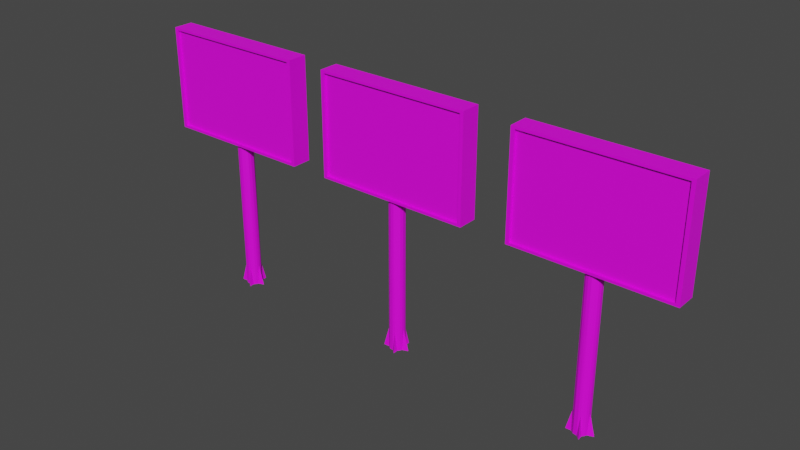 # Source: BienQuangCao.blend  (saved by Blender 2.92.15; exported with 4.5.12 LTS)
import bpy
from mathutils import Matrix  # noqa: F401  (used for matrix-valued properties, if any)

bpy.ops.wm.read_factory_settings(use_empty=True)
scene = bpy.context.scene
scene.name = 'Scene'

# ---- collections
col_collection = bpy.data.collections.new('Collection'); scene.collection.children.link(col_collection)

# ---- images (referenced by path relative to the original .blend; pixels are not part of the script)
import os
ASSET_DIR = os.environ.get("B2B_ASSET_DIR", "")  # directory of the original .blend (textures are referenced by path, not embedded)
HERE = os.path.dirname(os.path.abspath(__file__))  # packed textures are extracted next to this script under _unpacked/

def load_image(name, relpath, width, height, colorspace="sRGB"):
    """Load a texture the original file referenced (path relative to the .blend, or extracted next to this script)."""
    p = next((c for c in (os.path.join(HERE, relpath), os.path.join(ASSET_DIR, relpath)) if relpath and os.path.exists(c)), "")
    if p:
        img = bpy.data.images.load(p, check_existing=True)
        img.name = name
    else:  # same state as the original file: an image datablock whose file is absent (Cycles renders it pink)
        img = bpy.data.images.new(name, width, height)
        img.source = "FILE"
        img.filepath = "//" + (relpath or name)
    img.colorspace_settings.name = colorspace
    return img
img_khungquangcao_jpg = load_image('khungquangcao.jpg', 'khungquangcao.jpg', 1024, 1024, 'sRGB')
img_cotquangcao_jpg = load_image('CotQuangCao.jpg', 'CotQuangCao.jpg', 1024, 1024, 'sRGB')
img_anhquangcao1__jpg = load_image('anhQuangCao1 .jpg', 'anhQuangCao1 .jpg', 1024, 1024, 'sRGB')
img_anhquangcao2_jpg = load_image('anhQuangCao2.jpg', 'anhQuangCao2.jpg', 1024, 1024, 'sRGB')
img_quangcao3_jpg = load_image('Quangcao3.jpg', 'Quangcao3.jpg', 1024, 1024, 'sRGB')
img_quangcao4_jpg = load_image('QuangCao4.jpg', 'QuangCao4.jpg', 1024, 1024, 'sRGB')
img_quangcao5_jpg = load_image('QuangCao5.jpg', 'QuangCao5.jpg', 1024, 1024, 'sRGB')
img_quangcao6_jpg = load_image('QuangCao6.jpg', 'QuangCao6.jpg', 1024, 1024, 'sRGB')

# ---- materials (node trees are filled in below, after node groups)
mat_frame = bpy.data.materials.new('frame')
mat_frame.use_transparent_shadow = False
mat_cot = bpy.data.materials.new('Cot')
mat_cot.use_transparent_shadow = False
mat_screen = bpy.data.materials.new('screen')
mat_screen.use_transparent_shadow = False
mat_screen1 = bpy.data.materials.new('screen1')
mat_screen1.use_transparent_shadow = False
mat_screen2 = bpy.data.materials.new('screen2')
mat_screen2.use_transparent_shadow = False
mat_screen3 = bpy.data.materials.new('screen3')
mat_screen3.use_transparent_shadow = False
mat_creen2 = bpy.data.materials.new('creen2')
mat_creen2.use_transparent_shadow = False
mat_screen3_001 = bpy.data.materials.new('screen3.001')
mat_screen3_001.use_transparent_shadow = False

# ---- material node trees
mat_frame.use_nodes = True; mat_frame.node_tree.nodes.clear()
_N = mat_frame.node_tree.nodes; _L = mat_frame.node_tree.links
n0 = _N.new('ShaderNodeBsdfPrincipled'); n0.name = 'Principled BSDF'; n0.location = (10, 300)
n0.distribution = 'GGX'
n0.subsurface_method = 'BURLEY'
n0.inputs[3].default_value = 1.45
n0.inputs[27].default_value = (0.0, 0.0, 0.0, 1.0)
n0.inputs[28].default_value = 1.0
n1 = _N.new('ShaderNodeOutputMaterial'); n1.name = 'Material Output'; n1.location = (300, 300)
n2 = _N.new('ShaderNodeTexImage'); n2.name = 'Image Texture'; n2.location = (-280, 275)
n2.image = img_khungquangcao_jpg
_L.new(n0.outputs[0], n1.inputs[0])
_L.new(n2.outputs[0], n0.inputs[0])
n1.is_active_output = True
mat_cot.use_nodes = True; mat_cot.node_tree.nodes.clear()
_N = mat_cot.node_tree.nodes; _L = mat_cot.node_tree.links
n0 = _N.new('ShaderNodeBsdfPrincipled'); n0.name = 'Principled BSDF'; n0.location = (10, 300)
n0.distribution = 'GGX'
n0.subsurface_method = 'BURLEY'
n0.inputs[3].default_value = 1.45
n0.inputs[27].default_value = (0.0, 0.0, 0.0, 1.0)
n0.inputs[28].default_value = 1.0
n1 = _N.new('ShaderNodeOutputMaterial'); n1.name = 'Material Output'; n1.location = (300, 300)
n2 = _N.new('ShaderNodeTexImage'); n2.name = 'Image Texture'; n2.location = (-280, 275)
n2.image = img_cotquangcao_jpg
_L.new(n0.outputs[0], n1.inputs[0])
_L.new(n2.outputs[0], n0.inputs[0])
n1.is_active_output = True
mat_screen.use_nodes = True; mat_screen.node_tree.nodes.clear()
_N = mat_screen.node_tree.nodes; _L = mat_screen.node_tree.links
n0 = _N.new('ShaderNodeBsdfPrincipled'); n0.name = 'Principled BSDF'; n0.location = (10, 300)
n0.distribution = 'GGX'
n0.subsurface_method = 'BURLEY'
n0.inputs[3].default_value = 1.45
n0.inputs[27].default_value = (0.0, 0.0, 0.0, 1.0)
n0.inputs[28].default_value = 1.0
n1 = _N.new('ShaderNodeOutputMaterial'); n1.name = 'Material Output'; n1.location = (300, 300)
n2 = _N.new('ShaderNodeTexImage'); n2.name = 'Image Texture'; n2.location = (-280, 275)
n2.image = img_anhquangcao1__jpg
_L.new(n0.outputs[0], n1.inputs[0])
_L.new(n2.outputs[0], n0.inputs[0])
n1.is_active_output = True
mat_screen1.use_nodes = True; mat_screen1.node_tree.nodes.clear()
_N = mat_screen1.node_tree.nodes; _L = mat_screen1.node_tree.links
n0 = _N.new('ShaderNodeBsdfPrincipled'); n0.name = 'Principled BSDF'; n0.location = (10, 300)
n0.distribution = 'GGX'
n0.subsurface_method = 'BURLEY'
n0.inputs[3].default_value = 1.45
n0.inputs[27].default_value = (0.0, 0.0, 0.0, 1.0)
n0.inputs[28].default_value = 1.0
n1 = _N.new('ShaderNodeOutputMaterial'); n1.name = 'Material Output'; n1.location = (300, 300)
n2 = _N.new('ShaderNodeTexImage'); n2.name = 'Image Texture'; n2.location = (-280, 275)
n2.image = img_anhquangcao2_jpg
_L.new(n0.outputs[0], n1.inputs[0])
_L.new(n2.outputs[0], n0.inputs[0])
n1.is_active_output = True
mat_screen2.use_nodes = True; mat_screen2.node_tree.nodes.clear()
_N = mat_screen2.node_tree.nodes; _L = mat_screen2.node_tree.links
n0 = _N.new('ShaderNodeBsdfPrincipled'); n0.name = 'Principled BSDF'; n0.location = (10, 300)
n0.distribution = 'GGX'
n0.subsurface_method = 'BURLEY'
n0.inputs[3].default_value = 1.45
n0.inputs[27].default_value = (0.0, 0.0, 0.0, 1.0)
n0.inputs[28].default_value = 1.0
n1 = _N.new('ShaderNodeOutputMaterial'); n1.name = 'Material Output'; n1.location = (300, 300)
n2 = _N.new('ShaderNodeTexImage'); n2.name = 'Image Texture'; n2.location = (-280, 275)
n2.image = img_quangcao3_jpg
_L.new(n0.outputs[0], n1.inputs[0])
_L.new(n2.outputs[0], n0.inputs[0])
n1.is_active_output = True
mat_screen3.use_nodes = True; mat_screen3.node_tree.nodes.clear()
_N = mat_screen3.node_tree.nodes; _L = mat_screen3.node_tree.links
n0 = _N.new('ShaderNodeBsdfPrincipled'); n0.name = 'Principled BSDF'; n0.location = (10, 300)
n0.distribution = 'GGX'
n0.subsurface_method = 'BURLEY'
n0.inputs[3].default_value = 1.45
n0.inputs[27].default_value = (0.0, 0.0, 0.0, 1.0)
n0.inputs[28].default_value = 1.0
n1 = _N.new('ShaderNodeOutputMaterial'); n1.name = 'Material Output'; n1.location = (300, 300)
n2 = _N.new('ShaderNodeTexImage'); n2.name = 'Image Texture'; n2.location = (-280, 275)
n2.image = img_quangcao4_jpg
_L.new(n0.outputs[0], n1.inputs[0])
_L.new(n2.outputs[0], n0.inputs[0])
n1.is_active_output = True
mat_creen2.use_nodes = True; mat_creen2.node_tree.nodes.clear()
_N = mat_creen2.node_tree.nodes; _L = mat_creen2.node_tree.links
n0 = _N.new('ShaderNodeBsdfPrincipled'); n0.name = 'Principled BSDF'; n0.location = (10, 300)
n0.distribution = 'GGX'
n0.subsurface_method = 'BURLEY'
n0.inputs[3].default_value = 1.45
n0.inputs[27].default_value = (0.0, 0.0, 0.0, 1.0)
n0.inputs[28].default_value = 1.0
n1 = _N.new('ShaderNodeOutputMaterial'); n1.name = 'Material Output'; n1.location = (300, 300)
n2 = _N.new('ShaderNodeTexImage'); n2.name = 'Image Texture'; n2.location = (-280, 275)
n2.image = img_quangcao5_jpg
_L.new(n0.outputs[0], n1.inputs[0])
_L.new(n2.outputs[0], n0.inputs[0])
n1.is_active_output = True
mat_screen3_001.use_nodes = True; mat_screen3_001.node_tree.nodes.clear()
_N = mat_screen3_001.node_tree.nodes; _L = mat_screen3_001.node_tree.links
n0 = _N.new('ShaderNodeBsdfPrincipled'); n0.name = 'Principled BSDF'; n0.location = (10, 300)
n0.distribution = 'GGX'
n0.subsurface_method = 'BURLEY'
n0.inputs[3].default_value = 1.45
n0.inputs[27].default_value = (0.0, 0.0, 0.0, 1.0)
n0.inputs[28].default_value = 1.0
n1 = _N.new('ShaderNodeOutputMaterial'); n1.name = 'Material Output'; n1.location = (300, 300)
n2 = _N.new('ShaderNodeTexImage'); n2.name = 'Image Texture'; n2.location = (-280, 275)
n2.image = img_quangcao6_jpg
_L.new(n0.outputs[0], n1.inputs[0])
_L.new(n2.outputs[0], n0.inputs[0])
n1.is_active_output = True

# ---- world
world_world = bpy.data.worlds.new('World'); scene.world = world_world
world_world.use_nodes = True; world_world.node_tree.nodes.clear()
_N = world_world.node_tree.nodes; _L = world_world.node_tree.links
n0 = _N.new('ShaderNodeOutputWorld'); n0.name = 'World Output'; n0.location = (300, 300)
n1 = _N.new('ShaderNodeBackground'); n1.name = 'Background'; n1.location = (10, 300)
n1.inputs[0].default_value = (0.05088, 0.05088, 0.05088, 1.0)
_L.new(n1.outputs[0], n0.inputs[0])
n0.is_active_output = True
world_world.color = (0.05088, 0.05088, 0.05088)
world_world.use_sun_shadow = False
world_world.sun_shadow_jitter_overblur = 0.0

# ---- meshes
me_cylinder_001 = bpy.data.meshes.new('Cylinder.001')
me_cylinder_001.from_pydata([(0.0, 0.2, -0.9976), (0.0, 0.2, 2.0), (0.03902, 0.1962, -0.9976), (0.03902, 0.1962, 2.0), (0.1221, 0.2935, -0.9967), (0.07654, 0.1848, 2.0), (0.1111, 0.1663, -0.9976), (0.1111, 0.1663, 2.0), (0.1414, 0.1414, -0.9976), (0.1414, 0.1414, 2.0), (0.1663, 0.1111, -0.9976), (0.1663, 0.1111, 2.0), (0.1848, 0.07654, -0.9976), (0.1848, 0.07654, 2.0), (0.1962, 0.03902, -0.9976), (0.1962, 0.03902, 2.0), (0.344, -0.001055, -0.9965), (0.2, 1.51e-08, 2.0), (0.1962, -0.03902, -0.9976), (0.1962, -0.03902, 2.0), (0.1848, -0.07654, -0.9976), (0.1848, -0.07654, 2.0), (0.1663, -0.1111, -0.9976), (0.1663, -0.1111, 2.0), (0.1414, -0.1414, -0.9976), (0.1414, -0.1414, 2.0), (0.1111, -0.1663, -0.9976), (0.1111, -0.1663, 2.0), (0.1333, -0.3025, -0.9969), (0.07654, -0.1848, 2.0), (0.03902, -0.1962, -0.9976), (0.03902, -0.1962, 2.0), (-6.517e-08, -0.2, -0.9976), (-6.517e-08, -0.2, 2.0), (-0.03902, -0.1962, -0.9976), (-0.03902, -0.1962, 2.0), (-0.07654, -0.1848, -0.9976), (-0.07654, -0.1848, 2.0), (-0.1111, -0.1663, -0.9976), (-0.1111, -0.1663, 2.0), (-0.1414, -0.1414, -0.9976), (-0.1414, -0.1414, 2.0), (-0.1663, -0.1111, -0.9976), (-0.1663, -0.1111, 2.0), (-0.2997, -0.1357, -0.9943), (-0.1848, -0.07654, 2.0), (-0.1962, -0.03902, -0.9976), (-0.1962, -0.03902, 2.0), (-0.2, 1.931e-07, -0.9976), (-0.2, 1.931e-07, 2.0), (-0.1962, 0.03902, -0.9976), (-0.1962, 0.03902, 2.0), (-0.1848, 0.07654, -0.9976), (-0.1848, 0.07654, 2.0), (-0.1663, 0.1111, -0.9976), (-0.1663, 0.1111, 2.0), (-0.2247, 0.2385, -0.9949), (-0.1414, 0.1414, 2.0), (-0.1111, 0.1663, -0.9976), (-0.1111, 0.1663, 2.0), (-0.07654, 0.1848, -0.9976), (-0.07654, 0.1848, 2.0), (-0.03902, 0.1962, -0.9976), (-0.03902, 0.1962, 2.0), (0.0, 0.2, -0.5974), (0.03902, 0.1962, -0.5974), (0.07654, 0.1848, -0.5974), (0.1111, 0.1663, -0.5974), (0.1414, 0.1414, -0.5974), (0.1663, 0.1111, -0.5974), (0.1848, 0.07654, -0.5974), (0.1962, 0.03902, -0.5974), (0.2, 1.51e-08, -0.5974), (0.1962, -0.03902, -0.5974), (0.1848, -0.07654, -0.5974), (0.1663, -0.1111, -0.5974), (0.1414, -0.1414, -0.5974), (0.1111, -0.1663, -0.5974), (0.07654, -0.1848, -0.5974), (0.03902, -0.1962, -0.5974), (-6.517e-08, -0.2, -0.5974), (-0.03902, -0.1962, -0.5974), (-0.07654, -0.1848, -0.5974), (-0.1111, -0.1663, -0.5974), (-0.1414, -0.1414, -0.5974), (-0.1663, -0.1111, -0.5974), (-0.1848, -0.07654, -0.5974), (-0.1962, -0.03902, -0.5974), (-0.2, 1.931e-07, -0.5974), (-0.1962, 0.03902, -0.5974), (-0.1848, 0.07654, -0.5974), (-0.1663, 0.1111, -0.5974), (-0.1414, 0.1414, -0.5974), (-0.1111, 0.1663, -0.5974), (-0.07654, 0.1848, -0.5974), (-0.03902, 0.1962, -0.5974), (-2.003, -0.2158, 2.006), (-2.003, -0.2158, 4.006), (-2.003, 0.1842, 2.006), (-2.003, 0.1842, 4.006), (1.997, -0.2158, 2.006), (1.997, -0.2158, 4.006), (1.997, 0.1842, 2.006), (1.997, 0.1842, 4.006), (-2.003, 0.234, 4.006), (-2.003, 0.234, 2.006), (1.997, 0.234, 2.006), (1.997, 0.234, 4.006), (-1.919, 0.237, 3.963), (-1.919, 0.237, 2.048), (1.912, 0.237, 2.048), (1.912, 0.237, 3.963), (-1.919, 0.237, 3.963), (-1.919, 0.237, 2.048), (1.912, 0.237, 2.048), (1.912, 0.237, 3.963), (-1.919, 0.1887, 3.963), (-1.919, 0.1887, 2.048), (1.912, 0.1887, 2.048), (1.912, 0.1887, 3.963), (-2.003, -0.2777, 2.006), (-2.003, -0.2777, 4.006), (1.997, -0.2777, 4.006), (1.997, -0.2777, 2.006), (-1.912, -0.2777, 2.051), (-1.912, -0.2777, 3.96), (1.905, -0.2777, 3.96), (1.905, -0.2777, 2.051), (-1.912, -0.2158, 2.051), (-1.912, -0.2158, 3.96), (1.905, -0.2158, 3.96), (1.905, -0.2158, 2.051)], [], [(64, 1, 3, 65), (65, 3, 5, 66), (66, 5, 7, 67), (67, 7, 9, 68), (68, 9, 11, 69), (69, 11, 13, 70), (70, 13, 15, 71), (71, 15, 17, 72), (72, 17, 19, 73), (73, 19, 21, 74), (74, 21, 23, 75), (75, 23, 25, 76), (76, 25, 27, 77), (77, 27, 29, 78), (78, 29, 31, 79), (79, 31, 33, 80), (80, 33, 35, 81), (81, 35, 37, 82), (82, 37, 39, 83), (83, 39, 41, 84), (84, 41, 43, 85), (85, 43, 45, 86), (86, 45, 47, 87), (87, 47, 49, 88), (88, 49, 51, 89), (89, 51, 53, 90), (90, 53, 55, 91), (91, 55, 57, 92), (92, 57, 59, 93), (93, 59, 61, 94), (3, 1, 63, 61, 59, 57, 55, 53, 51, 49, 47, 45, 43, 41, 39, 37, 35, 33, 31, 29, 27, 25, 23, 21, 19, 17, 15, 13, 11, 9, 7, 5), (94, 61, 63, 95), (95, 63, 1, 64), (0, 2, 4, 6, 8, 10, 12, 14, 16, 18, 20, 22, 24, 26, 28, 30, 32, 34, 36, 38, 40, 42, 44, 46, 48, 50, 52, 54, 56, 58, 60, 62), (62, 95, 64, 0), (60, 94, 95, 62), (58, 93, 94, 60), (56, 92, 93, 58), (54, 91, 92, 56), (52, 90, 91, 54), (50, 89, 90, 52), (48, 88, 89, 50), (46, 87, 88, 48), (44, 86, 87, 46), (42, 85, 86, 44), (40, 84, 85, 42), (38, 83, 84, 40), (36, 82, 83, 38), (34, 81, 82, 36), (32, 80, 81, 34), (30, 79, 80, 32), (28, 78, 79, 30), (26, 77, 78, 28), (24, 76, 77, 26), (22, 75, 76, 24), (20, 74, 75, 22), (18, 73, 74, 20), (16, 72, 73, 18), (14, 71, 72, 16), (12, 70, 71, 14), (10, 69, 70, 12), (8, 68, 69, 10), (6, 67, 68, 8), (4, 66, 67, 6), (2, 65, 66, 4), (0, 64, 65, 2), (96, 97, 99, 98), (98, 99, 104, 105), (102, 103, 101, 100), (97, 96, 120, 121), (98, 102, 100, 96), (103, 99, 97, 101), (104, 107, 111, 108), (103, 102, 106, 107), (102, 98, 105, 106), (99, 103, 107, 104), (111, 110, 114, 115), (105, 104, 108, 109), (107, 106, 110, 111), (106, 105, 109, 110), (112, 115, 119, 116), (110, 109, 113, 114), (108, 111, 115, 112), (109, 108, 112, 113), (117, 116, 119, 118), (113, 112, 116, 117), (115, 114, 118, 119), (114, 113, 117, 118), (122, 121, 125, 126), (96, 100, 123, 120), (101, 97, 121, 122), (100, 101, 122, 123), (124, 127, 131, 128), (123, 122, 126, 127), (120, 123, 127, 124), (121, 120, 124, 125), (131, 130, 129, 128), (125, 124, 128, 129), (126, 125, 129, 130), (127, 126, 130, 131)])
me_cylinder_001.polygons.foreach_set('material_index', [1, 1, 1, 1, 1, 1, 1, 1, 1, 1, 1, 1, 1, 1, 1, 1, 1, 1, 1, 1, 1, 1, 1, 1, 1, 1, 1, 1, 1, 1, 0, 1, 1, 1, 1, 1, 1, 1, 1, 1, 1, 1, 1, 1, 1, 1, 1, 1, 1, 1, 1, 1, 1, 1, 1, 1, 1, 1, 1, 1, 1, 1, 1, 1, 1, 1, 0, 0, 0, 0, 0, 0, 0, 0, 0, 0, 0, 0, 0, 0, 0, 0, 0, 0, 3, 0, 0, 0, 0, 0, 0, 0, 0, 0, 0, 0, 2, 0, 0, 0])
_uv = me_cylinder_001.uv_layers.new(name='UVMap')
_uv.uv.foreach_set('vector', [1.0, 0.5418, 1.0, 1.0, 0.9688, 1.0, 0.9688, 0.5418, 0.9688, 0.5418, 0.9688, 1.0, 0.9375, 1.0, 0.9375, 0.5418, 0.9375, 0.5418, 0.9375, 1.0, 0.9062, 1.0, 0.9062, 0.5418, 0.9062, 0.5418, 0.9062, 1.0, 0.875, 1.0, 0.875, 0.5418, 0.875, 0.5418, 0.875, 1.0, 0.8438, 1.0, 0.8438, 0.5418, 0.8438, 0.5418, 0.8438, 1.0, 0.8125, 1.0, 0.8125, 0.5418, 0.8125, 0.5418, 0.8125, 1.0, 0.7812, 1.0, 0.7812, 0.5418, 0.7812, 0.5418, 0.7812, 1.0, 0.75, 1.0, 0.75, 0.5418, 0.75, 0.5418, 0.75, 1.0, 0.7188, 1.0, 0.7188, 0.5418, 0.7188, 0.5418, 0.7188, 1.0, 0.6875, 1.0, 0.6875, 0.5418, 0.6875, 0.5418, 0.6875, 1.0, 0.6562, 1.0, 0.6562, 0.5418, 0.6562, 0.5418, 0.6562, 1.0, 0.625, 1.0, 0.625, 0.5418, 0.625, 0.5418, 0.625, 1.0, 0.5938, 1.0, 0.5938, 0.5418, 0.5938, 0.5418, 0.5938, 1.0, 0.5625, 1.0, 0.5625, 0.5418, 0.5625, 0.5418, 0.5625, 1.0, 0.5312, 1.0, 0.5312, 0.5418, 0.5312, 0.5418, 0.5312, 1.0, 0.5, 1.0, 0.5, 0.5418, 0.5, 0.5418, 0.5, 1.0, 0.4688, 1.0, 0.4688, 0.5418, 0.4688, 0.5418, 0.4688, 1.0, 0.4375, 1.0, 0.4375, 0.5418, 0.4375, 0.5418, 0.4375, 1.0, 0.4062, 1.0, 0.4062, 0.5418, 0.4062, 0.5418, 0.4062, 1.0, 0.375, 1.0, 0.375, 0.5418, 0.375, 0.5418, 0.375, 1.0, 0.3438, 1.0, 0.3438, 0.5418, 0.3438, 0.5418, 0.3438, 1.0, 0.3125, 1.0, 0.3125, 0.5418, 0.3125, 0.5418, 0.3125, 1.0, 0.2812, 1.0, 0.2812, 0.5418, 0.2812, 0.5418, 0.2812, 1.0, 0.25, 1.0, 0.25, 0.5418, 0.25, 0.5418, 0.25, 1.0, 0.2188, 1.0, 0.2188, 0.5418, 0.2188, 0.5418, 0.2188, 1.0, 0.1875, 1.0, 0.1875, 0.5418, 0.1875, 0.5418, 0.1875, 1.0, 0.1562, 1.0, 0.1562, 0.5418, 0.1562, 0.5418, 0.1562, 1.0, 0.125, 1.0, 0.125, 0.5418, 0.125, 0.5418, 0.125, 1.0, 0.09375, 1.0, 0.09375, 0.5418, 0.09375, 0.5418, 0.09375, 1.0, 0.0625, 1.0, 0.0625, 0.5418, 0.2968, 0.4854, 0.25, 0.49, 0.2032, 0.4854, 0.1582, 0.4717, 0.1167, 0.4496, 0.08029, 0.4197, 0.05045, 0.3833, 0.02827, 0.3418, 0.01461, 0.2968, 0.01, 0.25, 0.01461, 0.2032, 0.02827, 0.1582, 0.05045, 0.1167, 0.08029, 0.08029, 0.1167, 0.05045, 0.1582, 0.02827, 0.2032, 0.01461, 0.25, 0.01, 0.2968, 0.01461, 0.3418, 0.02827, 0.3833, 0.05045, 0.4197, 0.08029, 0.4496, 0.1167, 0.4717, 0.1582, 0.4854, 0.2032, 0.49, 0.25, 0.4854, 0.2968, 0.4717, 0.3418, 0.4496, 0.3833, 0.4197, 0.4197, 0.3833, 0.4496, 0.3418, 0.4717, 0.0625, 0.5418, 0.0625, 1.0, 0.03125, 1.0, 0.03125, 0.5418, 0.03125, 0.5418, 0.03125, 1.0, 0.0, 1.0, 0.0, 0.5418, 0.75, 0.49, 0.7968, 0.4854, 0.8418, 0.4717, 0.8833, 0.4496, 0.9197, 0.4197, 0.9496, 0.3833, 0.9717, 0.3418, 0.9854, 0.2968, 0.99, 0.25, 0.9854, 0.2032, 0.9717, 0.1582, 0.9496, 0.1167, 0.9197, 0.08029, 0.8833, 0.05045, 0.8418, 0.02827, 0.7968, 0.01461, 0.75, 0.01, 0.7032, 0.01461, 0.6582, 0.02827, 0.6167, 0.05045, 0.5803, 0.08029, 0.5504, 0.1167, 0.5283, 0.1582, 0.5146, 0.2032, 0.51, 0.25, 0.5146, 0.2968, 0.5283, 0.3418, 0.5504, 0.3833, 0.5803, 0.4197, 0.6167, 0.4496, 0.6582, 0.4717, 0.7032, 0.4854, 0.03125, 0.5, 0.03125, 0.5418, 0.0, 0.5418, 0.0, 0.5, 0.0625, 0.5, 0.0625, 0.5418, 0.03125, 0.5418, 0.03125, 0.5, 0.09375, 0.5, 0.09375, 0.5418, 0.0625, 0.5418, 0.0625, 0.5, 0.125, 0.5, 0.125, 0.5418, 0.09375, 0.5418, 0.09375, 0.5, 0.1562, 0.5, 0.1562, 0.5418, 0.125, 0.5418, 0.125, 0.5, 0.1875, 0.5, 0.1875, 0.5418, 0.1562, 0.5418, 0.1562, 0.5, 0.2188, 0.5, 0.2188, 0.5418, 0.1875, 0.5418, 0.1875, 0.5, 0.25, 0.5, 0.25, 0.5418, 0.2188, 0.5418, 0.2188, 0.5, 0.2812, 0.5, 0.2812, 0.5418, 0.25, 0.5418, 0.25, 0.5, 0.3125, 0.5, 0.3125, 0.5418, 0.2812, 0.5418, 0.2812, 0.5, 0.3438, 0.5, 0.3438, 0.5418, 0.3125, 0.5418, 0.3125, 0.5, 0.375, 0.5, 0.375, 0.5418, 0.3438, 0.5418, 0.3438, 0.5, 0.4062, 0.5, 0.4062, 0.5418, 0.375, 0.5418, 0.375, 0.5, 0.4375, 0.5, 0.4375, 0.5418, 0.4062, 0.5418, 0.4062, 0.5, 0.4688, 0.5, 0.4688, 0.5418, 0.4375, 0.5418, 0.4375, 0.5, 0.5, 0.5, 0.5, 0.5418, 0.4688, 0.5418, 0.4688, 0.5, 0.5312, 0.5, 0.5312, 0.5418, 0.5, 0.5418, 0.5, 0.5, 0.5625, 0.5, 0.5625, 0.5418, 0.5312, 0.5418, 0.5312, 0.5, 0.5938, 0.5, 0.5938, 0.5418, 0.5625, 0.5418, 0.5625, 0.5, 0.625, 0.5, 0.625, 0.5418, 0.5938, 0.5418, 0.5938, 0.5, 0.6562, 0.5, 0.6562, 0.5418, 0.625, 0.5418, 0.625, 0.5, 0.6875, 0.5, 0.6875, 0.5418, 0.6562, 0.5418, 0.6562, 0.5, 0.7188, 0.5, 0.7188, 0.5418, 0.6875, 0.5418, 0.6875, 0.5, 0.75, 0.5, 0.75, 0.5418, 0.7188, 0.5418, 0.7188, 0.5, 0.7812, 0.5, 0.7812, 0.5418, 0.75, 0.5418, 0.75, 0.5, 0.8125, 0.5, 0.8125, 0.5418, 0.7812, 0.5418, 0.7812, 0.5, 0.8438, 0.5, 0.8438, 0.5418, 0.8125, 0.5418, 0.8125, 0.5, 0.875, 0.5, 0.875, 0.5418, 0.8438, 0.5418, 0.8438, 0.5, 0.9062, 0.5, 0.9062, 0.5418, 0.875, 0.5418, 0.875, 0.5, 0.9375, 0.5, 0.9375, 0.5418, 0.9062, 0.5418, 0.9062, 0.5, 0.9688, 0.5, 0.9688, 0.5418, 0.9375, 0.5418, 0.9375, 0.5, 1.0, 0.5, 1.0, 0.5418, 0.9688, 0.5418, 0.9688, 0.5, 0.375, 0.0, 0.625, 0.0, 0.625, 0.25, 0.375, 0.25, 0.375, 0.25, 0.625, 0.25, 0.625, 0.25, 0.375, 0.25, 0.375, 0.5, 0.625, 0.5, 0.625, 0.75, 0.375, 0.75, 0.625, 0.0, 0.375, 0.0, 0.375, 0.0, 0.625, 0.0, 0.125, 0.5, 0.375, 0.5, 0.375, 0.75, 0.125, 0.75, 0.625, 0.5, 0.875, 0.5, 0.875, 0.75, 0.625, 0.75, 0.875, 0.5, 0.625, 0.5, 0.625, 0.5, 0.875, 0.5, 0.625, 0.5, 0.375, 0.5, 0.375, 0.5, 0.625, 0.5, 0.375, 0.5, 0.125, 0.5, 0.125, 0.5, 0.375, 0.5, 0.875, 0.5, 0.625, 0.5, 0.625, 0.5, 0.875, 0.5, 0.625, 0.5, 0.375, 0.5, 0.375, 0.5, 0.625, 0.5, 0.375, 0.25, 0.625, 0.25, 0.625, 0.25, 0.375, 0.25, 0.625, 0.5, 0.375, 0.5, 0.375, 0.5, 0.625, 0.5, 0.375, 0.5, 0.125, 0.5, 0.125, 0.5, 0.375, 0.5, 0.875, 0.5, 0.625, 0.5, 0.625, 0.5, 0.875, 0.5, 0.375, 0.5, 0.125, 0.5, 0.125, 0.5, 0.375, 0.5, 0.875, 0.5, 0.625, 0.5, 0.625, 0.5, 0.875, 0.5, 0.375, 0.25, 0.625, 0.25, 0.625, 0.25, 0.375, 0.25, 1.001, 0.0001383, 1.001, 1.003, -0.001114, 1.001, -0.001471, -0.002158, 0.375, 0.25, 0.625, 0.25, 0.625, 0.25, 0.375, 0.25, 0.625, 0.5, 0.375, 0.5, 0.375, 0.5, 0.625, 0.5, 0.375, 0.5, 0.125, 0.5, 0.125, 0.5, 0.375, 0.5, 0.625, 0.75, 0.875, 0.75, 0.875, 0.75, 0.625, 0.75, 0.125, 0.75, 0.375, 0.75, 0.375, 0.75, 0.125, 0.75, 0.625, 0.75, 0.875, 0.75, 0.875, 0.75, 0.625, 0.75, 0.375, 0.75, 0.625, 0.75, 0.625, 0.75, 0.375, 0.75, 0.125, 0.75, 0.375, 0.75, 0.375, 0.75, 0.125, 0.75, 0.375, 0.75, 0.625, 0.75, 0.625, 0.75, 0.375, 0.75, 0.125, 0.75, 0.375, 0.75, 0.375, 0.75, 0.125, 0.75, 0.625, 0.0, 0.375, 0.0, 0.375, 0.0, 0.625, 0.0, 1.002, -0.009707, 1.004, 0.9912, -0.001866, 1.0, -0.003524, -0.0005578, 0.625, 0.0, 0.375, 0.0, 0.375, 0.0, 0.625, 0.0, 0.625, 0.75, 0.875, 0.75, 0.875, 0.75, 0.625, 0.75, 0.375, 0.75, 0.625, 0.75, 0.625, 0.75, 0.375, 0.75])
me_cylinder_001.materials.append(mat_frame)
me_cylinder_001.materials.append(mat_cot)
me_cylinder_001.materials.append(mat_screen)
me_cylinder_001.materials.append(mat_screen1)
me_cylinder_001.use_remesh_fix_poles = True
me_cylinder_001.use_remesh_preserve_attributes = False
me_cylinder_001.use_mirror_vertex_groups = False
me_cylinder_001.update()
me_cylinder_002 = bpy.data.meshes.new('Cylinder.002')
me_cylinder_002.from_pydata([(0.0, 0.2, -0.9976), (0.0, 0.2, 2.0), (0.03902, 0.1962, -0.9976), (0.03902, 0.1962, 2.0), (0.1221, 0.2935, -0.9967), (0.07654, 0.1848, 2.0), (0.1111, 0.1663, -0.9976), (0.1111, 0.1663, 2.0), (0.1414, 0.1414, -0.9976), (0.1414, 0.1414, 2.0), (0.1663, 0.1111, -0.9976), (0.1663, 0.1111, 2.0), (0.1848, 0.07654, -0.9976), (0.1848, 0.07654, 2.0), (0.1962, 0.03902, -0.9976), (0.1962, 0.03902, 2.0), (0.344, -0.001055, -0.9965), (0.2, 1.51e-08, 2.0), (0.1962, -0.03902, -0.9976), (0.1962, -0.03902, 2.0), (0.1848, -0.07654, -0.9976), (0.1848, -0.07654, 2.0), (0.1663, -0.1111, -0.9976), (0.1663, -0.1111, 2.0), (0.1414, -0.1414, -0.9976), (0.1414, -0.1414, 2.0), (0.1111, -0.1663, -0.9976), (0.1111, -0.1663, 2.0), (0.1333, -0.3025, -0.9969), (0.07654, -0.1848, 2.0), (0.03902, -0.1962, -0.9976), (0.03902, -0.1962, 2.0), (-6.517e-08, -0.2, -0.9976), (-6.517e-08, -0.2, 2.0), (-0.03902, -0.1962, -0.9976), (-0.03902, -0.1962, 2.0), (-0.07654, -0.1848, -0.9976), (-0.07654, -0.1848, 2.0), (-0.1111, -0.1663, -0.9976), (-0.1111, -0.1663, 2.0), (-0.1414, -0.1414, -0.9976), (-0.1414, -0.1414, 2.0), (-0.1663, -0.1111, -0.9976), (-0.1663, -0.1111, 2.0), (-0.2997, -0.1357, -0.9943), (-0.1848, -0.07654, 2.0), (-0.1962, -0.03902, -0.9976), (-0.1962, -0.03902, 2.0), (-0.2, 1.931e-07, -0.9976), (-0.2, 1.931e-07, 2.0), (-0.1962, 0.03902, -0.9976), (-0.1962, 0.03902, 2.0), (-0.1848, 0.07654, -0.9976), (-0.1848, 0.07654, 2.0), (-0.1663, 0.1111, -0.9976), (-0.1663, 0.1111, 2.0), (-0.2247, 0.2385, -0.9949), (-0.1414, 0.1414, 2.0), (-0.1111, 0.1663, -0.9976), (-0.1111, 0.1663, 2.0), (-0.07654, 0.1848, -0.9976), (-0.07654, 0.1848, 2.0), (-0.03902, 0.1962, -0.9976), (-0.03902, 0.1962, 2.0), (0.0, 0.2, -0.5974), (0.03902, 0.1962, -0.5974), (0.07654, 0.1848, -0.5974), (0.1111, 0.1663, -0.5974), (0.1414, 0.1414, -0.5974), (0.1663, 0.1111, -0.5974), (0.1848, 0.07654, -0.5974), (0.1962, 0.03902, -0.5974), (0.2, 1.51e-08, -0.5974), (0.1962, -0.03902, -0.5974), (0.1848, -0.07654, -0.5974), (0.1663, -0.1111, -0.5974), (0.1414, -0.1414, -0.5974), (0.1111, -0.1663, -0.5974), (0.07654, -0.1848, -0.5974), (0.03902, -0.1962, -0.5974), (-6.517e-08, -0.2, -0.5974), (-0.03902, -0.1962, -0.5974), (-0.07654, -0.1848, -0.5974), (-0.1111, -0.1663, -0.5974), (-0.1414, -0.1414, -0.5974), (-0.1663, -0.1111, -0.5974), (-0.1848, -0.07654, -0.5974), (-0.1962, -0.03902, -0.5974), (-0.2, 1.931e-07, -0.5974), (-0.1962, 0.03902, -0.5974), (-0.1848, 0.07654, -0.5974), (-0.1663, 0.1111, -0.5974), (-0.1414, 0.1414, -0.5974), (-0.1111, 0.1663, -0.5974), (-0.07654, 0.1848, -0.5974), (-0.03902, 0.1962, -0.5974), (-2.003, -0.2158, 2.006), (-2.003, -0.2158, 4.006), (-2.003, 0.1842, 2.006), (-2.003, 0.1842, 4.006), (1.997, -0.2158, 2.006), (1.997, -0.2158, 4.006), (1.997, 0.1842, 2.006), (1.997, 0.1842, 4.006), (-2.003, 0.234, 4.006), (-2.003, 0.234, 2.006), (1.997, 0.234, 2.006), (1.997, 0.234, 4.006), (-1.919, 0.237, 3.963), (-1.919, 0.237, 2.048), (1.912, 0.237, 2.048), (1.912, 0.237, 3.963), (-1.919, 0.237, 3.963), (-1.919, 0.237, 2.048), (1.912, 0.237, 2.048), (1.912, 0.237, 3.963), (-1.919, 0.1887, 3.963), (-1.919, 0.1887, 2.048), (1.912, 0.1887, 2.048), (1.912, 0.1887, 3.963), (-2.003, -0.2777, 2.006), (-2.003, -0.2777, 4.006), (1.997, -0.2777, 4.006), (1.997, -0.2777, 2.006), (-1.912, -0.2777, 2.051), (-1.912, -0.2777, 3.96), (1.905, -0.2777, 3.96), (1.905, -0.2777, 2.051), (-1.912, -0.2158, 2.051), (-1.912, -0.2158, 3.96), (1.905, -0.2158, 3.96), (1.905, -0.2158, 2.051)], [], [(64, 1, 3, 65), (65, 3, 5, 66), (66, 5, 7, 67), (67, 7, 9, 68), (68, 9, 11, 69), (69, 11, 13, 70), (70, 13, 15, 71), (71, 15, 17, 72), (72, 17, 19, 73), (73, 19, 21, 74), (74, 21, 23, 75), (75, 23, 25, 76), (76, 25, 27, 77), (77, 27, 29, 78), (78, 29, 31, 79), (79, 31, 33, 80), (80, 33, 35, 81), (81, 35, 37, 82), (82, 37, 39, 83), (83, 39, 41, 84), (84, 41, 43, 85), (85, 43, 45, 86), (86, 45, 47, 87), (87, 47, 49, 88), (88, 49, 51, 89), (89, 51, 53, 90), (90, 53, 55, 91), (91, 55, 57, 92), (92, 57, 59, 93), (93, 59, 61, 94), (3, 1, 63, 61, 59, 57, 55, 53, 51, 49, 47, 45, 43, 41, 39, 37, 35, 33, 31, 29, 27, 25, 23, 21, 19, 17, 15, 13, 11, 9, 7, 5), (94, 61, 63, 95), (95, 63, 1, 64), (0, 2, 4, 6, 8, 10, 12, 14, 16, 18, 20, 22, 24, 26, 28, 30, 32, 34, 36, 38, 40, 42, 44, 46, 48, 50, 52, 54, 56, 58, 60, 62), (62, 95, 64, 0), (60, 94, 95, 62), (58, 93, 94, 60), (56, 92, 93, 58), (54, 91, 92, 56), (52, 90, 91, 54), (50, 89, 90, 52), (48, 88, 89, 50), (46, 87, 88, 48), (44, 86, 87, 46), (42, 85, 86, 44), (40, 84, 85, 42), (38, 83, 84, 40), (36, 82, 83, 38), (34, 81, 82, 36), (32, 80, 81, 34), (30, 79, 80, 32), (28, 78, 79, 30), (26, 77, 78, 28), (24, 76, 77, 26), (22, 75, 76, 24), (20, 74, 75, 22), (18, 73, 74, 20), (16, 72, 73, 18), (14, 71, 72, 16), (12, 70, 71, 14), (10, 69, 70, 12), (8, 68, 69, 10), (6, 67, 68, 8), (4, 66, 67, 6), (2, 65, 66, 4), (0, 64, 65, 2), (96, 97, 99, 98), (98, 99, 104, 105), (102, 103, 101, 100), (97, 96, 120, 121), (98, 102, 100, 96), (103, 99, 97, 101), (104, 107, 111, 108), (103, 102, 106, 107), (102, 98, 105, 106), (99, 103, 107, 104), (111, 110, 114, 115), (105, 104, 108, 109), (107, 106, 110, 111), (106, 105, 109, 110), (112, 115, 119, 116), (110, 109, 113, 114), (108, 111, 115, 112), (109, 108, 112, 113), (117, 116, 119, 118), (113, 112, 116, 117), (115, 114, 118, 119), (114, 113, 117, 118), (122, 121, 125, 126), (96, 100, 123, 120), (101, 97, 121, 122), (100, 101, 122, 123), (124, 127, 131, 128), (123, 122, 126, 127), (120, 123, 127, 124), (121, 120, 124, 125), (131, 130, 129, 128), (125, 124, 128, 129), (126, 125, 129, 130), (127, 126, 130, 131)])
me_cylinder_002.polygons.foreach_set('material_index', [1, 1, 1, 1, 1, 1, 1, 1, 1, 1, 1, 1, 1, 1, 1, 1, 1, 1, 1, 1, 1, 1, 1, 1, 1, 1, 1, 1, 1, 1, 0, 1, 1, 1, 1, 1, 1, 1, 1, 1, 1, 1, 1, 1, 1, 1, 1, 1, 1, 1, 1, 1, 1, 1, 1, 1, 1, 1, 1, 1, 1, 1, 1, 1, 1, 1, 0, 0, 0, 0, 0, 0, 0, 0, 0, 0, 0, 0, 0, 0, 0, 0, 0, 0, 5, 0, 0, 0, 0, 0, 0, 0, 0, 0, 0, 0, 4, 0, 0, 0])
_uv = me_cylinder_002.uv_layers.new(name='UVMap')
_uv.uv.foreach_set('vector', [1.0, 0.5418, 1.0, 1.0, 0.9688, 1.0, 0.9688, 0.5418, 0.9688, 0.5418, 0.9688, 1.0, 0.9375, 1.0, 0.9375, 0.5418, 0.9375, 0.5418, 0.9375, 1.0, 0.9062, 1.0, 0.9062, 0.5418, 0.9062, 0.5418, 0.9062, 1.0, 0.875, 1.0, 0.875, 0.5418, 0.875, 0.5418, 0.875, 1.0, 0.8438, 1.0, 0.8438, 0.5418, 0.8438, 0.5418, 0.8438, 1.0, 0.8125, 1.0, 0.8125, 0.5418, 0.8125, 0.5418, 0.8125, 1.0, 0.7812, 1.0, 0.7812, 0.5418, 0.7812, 0.5418, 0.7812, 1.0, 0.75, 1.0, 0.75, 0.5418, 0.75, 0.5418, 0.75, 1.0, 0.7188, 1.0, 0.7188, 0.5418, 0.7188, 0.5418, 0.7188, 1.0, 0.6875, 1.0, 0.6875, 0.5418, 0.6875, 0.5418, 0.6875, 1.0, 0.6562, 1.0, 0.6562, 0.5418, 0.6562, 0.5418, 0.6562, 1.0, 0.625, 1.0, 0.625, 0.5418, 0.625, 0.5418, 0.625, 1.0, 0.5938, 1.0, 0.5938, 0.5418, 0.5938, 0.5418, 0.5938, 1.0, 0.5625, 1.0, 0.5625, 0.5418, 0.5625, 0.5418, 0.5625, 1.0, 0.5312, 1.0, 0.5312, 0.5418, 0.5312, 0.5418, 0.5312, 1.0, 0.5, 1.0, 0.5, 0.5418, 0.5, 0.5418, 0.5, 1.0, 0.4688, 1.0, 0.4688, 0.5418, 0.4688, 0.5418, 0.4688, 1.0, 0.4375, 1.0, 0.4375, 0.5418, 0.4375, 0.5418, 0.4375, 1.0, 0.4062, 1.0, 0.4062, 0.5418, 0.4062, 0.5418, 0.4062, 1.0, 0.375, 1.0, 0.375, 0.5418, 0.375, 0.5418, 0.375, 1.0, 0.3438, 1.0, 0.3438, 0.5418, 0.3438, 0.5418, 0.3438, 1.0, 0.3125, 1.0, 0.3125, 0.5418, 0.3125, 0.5418, 0.3125, 1.0, 0.2812, 1.0, 0.2812, 0.5418, 0.2812, 0.5418, 0.2812, 1.0, 0.25, 1.0, 0.25, 0.5418, 0.25, 0.5418, 0.25, 1.0, 0.2188, 1.0, 0.2188, 0.5418, 0.2188, 0.5418, 0.2188, 1.0, 0.1875, 1.0, 0.1875, 0.5418, 0.1875, 0.5418, 0.1875, 1.0, 0.1562, 1.0, 0.1562, 0.5418, 0.1562, 0.5418, 0.1562, 1.0, 0.125, 1.0, 0.125, 0.5418, 0.125, 0.5418, 0.125, 1.0, 0.09375, 1.0, 0.09375, 0.5418, 0.09375, 0.5418, 0.09375, 1.0, 0.0625, 1.0, 0.0625, 0.5418, 0.2968, 0.4854, 0.25, 0.49, 0.2032, 0.4854, 0.1582, 0.4717, 0.1167, 0.4496, 0.08029, 0.4197, 0.05045, 0.3833, 0.02827, 0.3418, 0.01461, 0.2968, 0.01, 0.25, 0.01461, 0.2032, 0.02827, 0.1582, 0.05045, 0.1167, 0.08029, 0.08029, 0.1167, 0.05045, 0.1582, 0.02827, 0.2032, 0.01461, 0.25, 0.01, 0.2968, 0.01461, 0.3418, 0.02827, 0.3833, 0.05045, 0.4197, 0.08029, 0.4496, 0.1167, 0.4717, 0.1582, 0.4854, 0.2032, 0.49, 0.25, 0.4854, 0.2968, 0.4717, 0.3418, 0.4496, 0.3833, 0.4197, 0.4197, 0.3833, 0.4496, 0.3418, 0.4717, 0.0625, 0.5418, 0.0625, 1.0, 0.03125, 1.0, 0.03125, 0.5418, 0.03125, 0.5418, 0.03125, 1.0, 0.0, 1.0, 0.0, 0.5418, 0.75, 0.49, 0.7968, 0.4854, 0.8418, 0.4717, 0.8833, 0.4496, 0.9197, 0.4197, 0.9496, 0.3833, 0.9717, 0.3418, 0.9854, 0.2968, 0.99, 0.25, 0.9854, 0.2032, 0.9717, 0.1582, 0.9496, 0.1167, 0.9197, 0.08029, 0.8833, 0.05045, 0.8418, 0.02827, 0.7968, 0.01461, 0.75, 0.01, 0.7032, 0.01461, 0.6582, 0.02827, 0.6167, 0.05045, 0.5803, 0.08029, 0.5504, 0.1167, 0.5283, 0.1582, 0.5146, 0.2032, 0.51, 0.25, 0.5146, 0.2968, 0.5283, 0.3418, 0.5504, 0.3833, 0.5803, 0.4197, 0.6167, 0.4496, 0.6582, 0.4717, 0.7032, 0.4854, 0.03125, 0.5, 0.03125, 0.5418, 0.0, 0.5418, 0.0, 0.5, 0.0625, 0.5, 0.0625, 0.5418, 0.03125, 0.5418, 0.03125, 0.5, 0.09375, 0.5, 0.09375, 0.5418, 0.0625, 0.5418, 0.0625, 0.5, 0.125, 0.5, 0.125, 0.5418, 0.09375, 0.5418, 0.09375, 0.5, 0.1562, 0.5, 0.1562, 0.5418, 0.125, 0.5418, 0.125, 0.5, 0.1875, 0.5, 0.1875, 0.5418, 0.1562, 0.5418, 0.1562, 0.5, 0.2188, 0.5, 0.2188, 0.5418, 0.1875, 0.5418, 0.1875, 0.5, 0.25, 0.5, 0.25, 0.5418, 0.2188, 0.5418, 0.2188, 0.5, 0.2812, 0.5, 0.2812, 0.5418, 0.25, 0.5418, 0.25, 0.5, 0.3125, 0.5, 0.3125, 0.5418, 0.2812, 0.5418, 0.2812, 0.5, 0.3438, 0.5, 0.3438, 0.5418, 0.3125, 0.5418, 0.3125, 0.5, 0.375, 0.5, 0.375, 0.5418, 0.3438, 0.5418, 0.3438, 0.5, 0.4062, 0.5, 0.4062, 0.5418, 0.375, 0.5418, 0.375, 0.5, 0.4375, 0.5, 0.4375, 0.5418, 0.4062, 0.5418, 0.4062, 0.5, 0.4688, 0.5, 0.4688, 0.5418, 0.4375, 0.5418, 0.4375, 0.5, 0.5, 0.5, 0.5, 0.5418, 0.4688, 0.5418, 0.4688, 0.5, 0.5312, 0.5, 0.5312, 0.5418, 0.5, 0.5418, 0.5, 0.5, 0.5625, 0.5, 0.5625, 0.5418, 0.5312, 0.5418, 0.5312, 0.5, 0.5938, 0.5, 0.5938, 0.5418, 0.5625, 0.5418, 0.5625, 0.5, 0.625, 0.5, 0.625, 0.5418, 0.5938, 0.5418, 0.5938, 0.5, 0.6562, 0.5, 0.6562, 0.5418, 0.625, 0.5418, 0.625, 0.5, 0.6875, 0.5, 0.6875, 0.5418, 0.6562, 0.5418, 0.6562, 0.5, 0.7188, 0.5, 0.7188, 0.5418, 0.6875, 0.5418, 0.6875, 0.5, 0.75, 0.5, 0.75, 0.5418, 0.7188, 0.5418, 0.7188, 0.5, 0.7812, 0.5, 0.7812, 0.5418, 0.75, 0.5418, 0.75, 0.5, 0.8125, 0.5, 0.8125, 0.5418, 0.7812, 0.5418, 0.7812, 0.5, 0.8438, 0.5, 0.8438, 0.5418, 0.8125, 0.5418, 0.8125, 0.5, 0.875, 0.5, 0.875, 0.5418, 0.8438, 0.5418, 0.8438, 0.5, 0.9062, 0.5, 0.9062, 0.5418, 0.875, 0.5418, 0.875, 0.5, 0.9375, 0.5, 0.9375, 0.5418, 0.9062, 0.5418, 0.9062, 0.5, 0.9688, 0.5, 0.9688, 0.5418, 0.9375, 0.5418, 0.9375, 0.5, 1.0, 0.5, 1.0, 0.5418, 0.9688, 0.5418, 0.9688, 0.5, 0.375, 0.0, 0.625, 0.0, 0.625, 0.25, 0.375, 0.25, 0.375, 0.25, 0.625, 0.25, 0.625, 0.25, 0.375, 0.25, 0.375, 0.5, 0.625, 0.5, 0.625, 0.75, 0.375, 0.75, 0.625, 0.0, 0.375, 0.0, 0.375, 0.0, 0.625, 0.0, 0.125, 0.5, 0.375, 0.5, 0.375, 0.75, 0.125, 0.75, 0.625, 0.5, 0.875, 0.5, 0.875, 0.75, 0.625, 0.75, 0.875, 0.5, 0.625, 0.5, 0.625, 0.5, 0.875, 0.5, 0.625, 0.5, 0.375, 0.5, 0.375, 0.5, 0.625, 0.5, 0.375, 0.5, 0.125, 0.5, 0.125, 0.5, 0.375, 0.5, 0.875, 0.5, 0.625, 0.5, 0.625, 0.5, 0.875, 0.5, 0.625, 0.5, 0.375, 0.5, 0.375, 0.5, 0.625, 0.5, 0.375, 0.25, 0.625, 0.25, 0.625, 0.25, 0.375, 0.25, 0.625, 0.5, 0.375, 0.5, 0.375, 0.5, 0.625, 0.5, 0.375, 0.5, 0.125, 0.5, 0.125, 0.5, 0.375, 0.5, 0.875, 0.5, 0.625, 0.5, 0.625, 0.5, 0.875, 0.5, 0.375, 0.5, 0.125, 0.5, 0.125, 0.5, 0.375, 0.5, 0.875, 0.5, 0.625, 0.5, 0.625, 0.5, 0.875, 0.5, 0.375, 0.25, 0.625, 0.25, 0.625, 0.25, 0.375, 0.25, 1.001, 0.0001383, 1.001, 1.003, -0.001114, 1.001, -0.001471, -0.002158, 0.375, 0.25, 0.625, 0.25, 0.625, 0.25, 0.375, 0.25, 0.625, 0.5, 0.375, 0.5, 0.375, 0.5, 0.625, 0.5, 0.375, 0.5, 0.125, 0.5, 0.125, 0.5, 0.375, 0.5, 0.625, 0.75, 0.875, 0.75, 0.875, 0.75, 0.625, 0.75, 0.125, 0.75, 0.375, 0.75, 0.375, 0.75, 0.125, 0.75, 0.625, 0.75, 0.875, 0.75, 0.875, 0.75, 0.625, 0.75, 0.375, 0.75, 0.625, 0.75, 0.625, 0.75, 0.375, 0.75, 0.125, 0.75, 0.375, 0.75, 0.375, 0.75, 0.125, 0.75, 0.375, 0.75, 0.625, 0.75, 0.625, 0.75, 0.375, 0.75, 0.125, 0.75, 0.375, 0.75, 0.375, 0.75, 0.125, 0.75, 0.625, 0.0, 0.375, 0.0, 0.375, 0.0, 0.625, 0.0, 1.002, -0.009707, 1.004, 0.9912, -0.001866, 1.0, -0.003524, -0.0005578, 0.625, 0.0, 0.375, 0.0, 0.375, 0.0, 0.625, 0.0, 0.625, 0.75, 0.875, 0.75, 0.875, 0.75, 0.625, 0.75, 0.375, 0.75, 0.625, 0.75, 0.625, 0.75, 0.375, 0.75])
me_cylinder_002.materials.append(mat_frame)
me_cylinder_002.materials.append(mat_cot)
me_cylinder_002.materials.append(mat_screen)
me_cylinder_002.materials.append(mat_screen1)
me_cylinder_002.materials.append(mat_screen2)
me_cylinder_002.materials.append(mat_screen3)
me_cylinder_002.use_remesh_fix_poles = True
me_cylinder_002.use_remesh_preserve_attributes = False
me_cylinder_002.use_mirror_vertex_groups = False
me_cylinder_002.update()
me_cylinder_003 = bpy.data.meshes.new('Cylinder.003')
me_cylinder_003.from_pydata([(0.0, 0.2, -0.9976), (0.0, 0.2, 2.0), (0.03902, 0.1962, -0.9976), (0.03902, 0.1962, 2.0), (0.1221, 0.2935, -0.9967), (0.07654, 0.1848, 2.0), (0.1111, 0.1663, -0.9976), (0.1111, 0.1663, 2.0), (0.1414, 0.1414, -0.9976), (0.1414, 0.1414, 2.0), (0.1663, 0.1111, -0.9976), (0.1663, 0.1111, 2.0), (0.1848, 0.07654, -0.9976), (0.1848, 0.07654, 2.0), (0.1962, 0.03902, -0.9976), (0.1962, 0.03902, 2.0), (0.344, -0.001055, -0.9965), (0.2, 1.51e-08, 2.0), (0.1962, -0.03902, -0.9976), (0.1962, -0.03902, 2.0), (0.1848, -0.07654, -0.9976), (0.1848, -0.07654, 2.0), (0.1663, -0.1111, -0.9976), (0.1663, -0.1111, 2.0), (0.1414, -0.1414, -0.9976), (0.1414, -0.1414, 2.0), (0.1111, -0.1663, -0.9976), (0.1111, -0.1663, 2.0), (0.1333, -0.3025, -0.9969), (0.07654, -0.1848, 2.0), (0.03902, -0.1962, -0.9976), (0.03902, -0.1962, 2.0), (-6.517e-08, -0.2, -0.9976), (-6.517e-08, -0.2, 2.0), (-0.03902, -0.1962, -0.9976), (-0.03902, -0.1962, 2.0), (-0.07654, -0.1848, -0.9976), (-0.07654, -0.1848, 2.0), (-0.1111, -0.1663, -0.9976), (-0.1111, -0.1663, 2.0), (-0.1414, -0.1414, -0.9976), (-0.1414, -0.1414, 2.0), (-0.1663, -0.1111, -0.9976), (-0.1663, -0.1111, 2.0), (-0.2997, -0.1357, -0.9943), (-0.1848, -0.07654, 2.0), (-0.1962, -0.03902, -0.9976), (-0.1962, -0.03902, 2.0), (-0.2, 1.931e-07, -0.9976), (-0.2, 1.931e-07, 2.0), (-0.1962, 0.03902, -0.9976), (-0.1962, 0.03902, 2.0), (-0.1848, 0.07654, -0.9976), (-0.1848, 0.07654, 2.0), (-0.1663, 0.1111, -0.9976), (-0.1663, 0.1111, 2.0), (-0.2247, 0.2385, -0.9949), (-0.1414, 0.1414, 2.0), (-0.1111, 0.1663, -0.9976), (-0.1111, 0.1663, 2.0), (-0.07654, 0.1848, -0.9976), (-0.07654, 0.1848, 2.0), (-0.03902, 0.1962, -0.9976), (-0.03902, 0.1962, 2.0), (0.0, 0.2, -0.5974), (0.03902, 0.1962, -0.5974), (0.07654, 0.1848, -0.5974), (0.1111, 0.1663, -0.5974), (0.1414, 0.1414, -0.5974), (0.1663, 0.1111, -0.5974), (0.1848, 0.07654, -0.5974), (0.1962, 0.03902, -0.5974), (0.2, 1.51e-08, -0.5974), (0.1962, -0.03902, -0.5974), (0.1848, -0.07654, -0.5974), (0.1663, -0.1111, -0.5974), (0.1414, -0.1414, -0.5974), (0.1111, -0.1663, -0.5974), (0.07654, -0.1848, -0.5974), (0.03902, -0.1962, -0.5974), (-6.517e-08, -0.2, -0.5974), (-0.03902, -0.1962, -0.5974), (-0.07654, -0.1848, -0.5974), (-0.1111, -0.1663, -0.5974), (-0.1414, -0.1414, -0.5974), (-0.1663, -0.1111, -0.5974), (-0.1848, -0.07654, -0.5974), (-0.1962, -0.03902, -0.5974), (-0.2, 1.931e-07, -0.5974), (-0.1962, 0.03902, -0.5974), (-0.1848, 0.07654, -0.5974), (-0.1663, 0.1111, -0.5974), (-0.1414, 0.1414, -0.5974), (-0.1111, 0.1663, -0.5974), (-0.07654, 0.1848, -0.5974), (-0.03902, 0.1962, -0.5974), (-2.003, -0.2158, 2.006), (-2.003, -0.2158, 4.006), (-2.003, 0.1842, 2.006), (-2.003, 0.1842, 4.006), (1.997, -0.2158, 2.006), (1.997, -0.2158, 4.006), (1.997, 0.1842, 2.006), (1.997, 0.1842, 4.006), (-2.003, 0.234, 4.006), (-2.003, 0.234, 2.006), (1.997, 0.234, 2.006), (1.997, 0.234, 4.006), (-1.919, 0.237, 3.963), (-1.919, 0.237, 2.048), (1.912, 0.237, 2.048), (1.912, 0.237, 3.963), (-1.919, 0.237, 3.963), (-1.919, 0.237, 2.048), (1.912, 0.237, 2.048), (1.912, 0.237, 3.963), (-1.919, 0.1887, 3.963), (-1.919, 0.1887, 2.048), (1.912, 0.1887, 2.048), (1.912, 0.1887, 3.963), (-2.003, -0.2777, 2.006), (-2.003, -0.2777, 4.006), (1.997, -0.2777, 4.006), (1.997, -0.2777, 2.006), (-1.912, -0.2777, 2.051), (-1.912, -0.2777, 3.96), (1.905, -0.2777, 3.96), (1.905, -0.2777, 2.051), (-1.912, -0.2158, 2.051), (-1.912, -0.2158, 3.96), (1.905, -0.2158, 3.96), (1.905, -0.2158, 2.051)], [], [(64, 1, 3, 65), (65, 3, 5, 66), (66, 5, 7, 67), (67, 7, 9, 68), (68, 9, 11, 69), (69, 11, 13, 70), (70, 13, 15, 71), (71, 15, 17, 72), (72, 17, 19, 73), (73, 19, 21, 74), (74, 21, 23, 75), (75, 23, 25, 76), (76, 25, 27, 77), (77, 27, 29, 78), (78, 29, 31, 79), (79, 31, 33, 80), (80, 33, 35, 81), (81, 35, 37, 82), (82, 37, 39, 83), (83, 39, 41, 84), (84, 41, 43, 85), (85, 43, 45, 86), (86, 45, 47, 87), (87, 47, 49, 88), (88, 49, 51, 89), (89, 51, 53, 90), (90, 53, 55, 91), (91, 55, 57, 92), (92, 57, 59, 93), (93, 59, 61, 94), (3, 1, 63, 61, 59, 57, 55, 53, 51, 49, 47, 45, 43, 41, 39, 37, 35, 33, 31, 29, 27, 25, 23, 21, 19, 17, 15, 13, 11, 9, 7, 5), (94, 61, 63, 95), (95, 63, 1, 64), (0, 2, 4, 6, 8, 10, 12, 14, 16, 18, 20, 22, 24, 26, 28, 30, 32, 34, 36, 38, 40, 42, 44, 46, 48, 50, 52, 54, 56, 58, 60, 62), (62, 95, 64, 0), (60, 94, 95, 62), (58, 93, 94, 60), (56, 92, 93, 58), (54, 91, 92, 56), (52, 90, 91, 54), (50, 89, 90, 52), (48, 88, 89, 50), (46, 87, 88, 48), (44, 86, 87, 46), (42, 85, 86, 44), (40, 84, 85, 42), (38, 83, 84, 40), (36, 82, 83, 38), (34, 81, 82, 36), (32, 80, 81, 34), (30, 79, 80, 32), (28, 78, 79, 30), (26, 77, 78, 28), (24, 76, 77, 26), (22, 75, 76, 24), (20, 74, 75, 22), (18, 73, 74, 20), (16, 72, 73, 18), (14, 71, 72, 16), (12, 70, 71, 14), (10, 69, 70, 12), (8, 68, 69, 10), (6, 67, 68, 8), (4, 66, 67, 6), (2, 65, 66, 4), (0, 64, 65, 2), (96, 97, 99, 98), (98, 99, 104, 105), (102, 103, 101, 100), (97, 96, 120, 121), (98, 102, 100, 96), (103, 99, 97, 101), (104, 107, 111, 108), (103, 102, 106, 107), (102, 98, 105, 106), (99, 103, 107, 104), (111, 110, 114, 115), (105, 104, 108, 109), (107, 106, 110, 111), (106, 105, 109, 110), (112, 115, 119, 116), (110, 109, 113, 114), (108, 111, 115, 112), (109, 108, 112, 113), (117, 116, 119, 118), (113, 112, 116, 117), (115, 114, 118, 119), (114, 113, 117, 118), (122, 121, 125, 126), (96, 100, 123, 120), (101, 97, 121, 122), (100, 101, 122, 123), (124, 127, 131, 128), (123, 122, 126, 127), (120, 123, 127, 124), (121, 120, 124, 125), (131, 130, 129, 128), (125, 124, 128, 129), (126, 125, 129, 130), (127, 126, 130, 131)])
me_cylinder_003.polygons.foreach_set('material_index', [1, 1, 1, 1, 1, 1, 1, 1, 1, 1, 1, 1, 1, 1, 1, 1, 1, 1, 1, 1, 1, 1, 1, 1, 1, 1, 1, 1, 1, 1, 0, 1, 1, 1, 1, 1, 1, 1, 1, 1, 1, 1, 1, 1, 1, 1, 1, 1, 1, 1, 1, 1, 1, 1, 1, 1, 1, 1, 1, 1, 1, 1, 1, 1, 1, 1, 0, 0, 0, 0, 0, 0, 0, 0, 0, 0, 0, 0, 0, 0, 0, 0, 0, 0, 5, 0, 0, 0, 0, 0, 0, 0, 0, 0, 0, 0, 4, 0, 0, 0])
_uv = me_cylinder_003.uv_layers.new(name='UVMap')
_uv.uv.foreach_set('vector', [1.0, 0.5418, 1.0, 1.0, 0.9688, 1.0, 0.9688, 0.5418, 0.9688, 0.5418, 0.9688, 1.0, 0.9375, 1.0, 0.9375, 0.5418, 0.9375, 0.5418, 0.9375, 1.0, 0.9062, 1.0, 0.9062, 0.5418, 0.9062, 0.5418, 0.9062, 1.0, 0.875, 1.0, 0.875, 0.5418, 0.875, 0.5418, 0.875, 1.0, 0.8438, 1.0, 0.8438, 0.5418, 0.8438, 0.5418, 0.8438, 1.0, 0.8125, 1.0, 0.8125, 0.5418, 0.8125, 0.5418, 0.8125, 1.0, 0.7812, 1.0, 0.7812, 0.5418, 0.7812, 0.5418, 0.7812, 1.0, 0.75, 1.0, 0.75, 0.5418, 0.75, 0.5418, 0.75, 1.0, 0.7188, 1.0, 0.7188, 0.5418, 0.7188, 0.5418, 0.7188, 1.0, 0.6875, 1.0, 0.6875, 0.5418, 0.6875, 0.5418, 0.6875, 1.0, 0.6562, 1.0, 0.6562, 0.5418, 0.6562, 0.5418, 0.6562, 1.0, 0.625, 1.0, 0.625, 0.5418, 0.625, 0.5418, 0.625, 1.0, 0.5938, 1.0, 0.5938, 0.5418, 0.5938, 0.5418, 0.5938, 1.0, 0.5625, 1.0, 0.5625, 0.5418, 0.5625, 0.5418, 0.5625, 1.0, 0.5312, 1.0, 0.5312, 0.5418, 0.5312, 0.5418, 0.5312, 1.0, 0.5, 1.0, 0.5, 0.5418, 0.5, 0.5418, 0.5, 1.0, 0.4688, 1.0, 0.4688, 0.5418, 0.4688, 0.5418, 0.4688, 1.0, 0.4375, 1.0, 0.4375, 0.5418, 0.4375, 0.5418, 0.4375, 1.0, 0.4062, 1.0, 0.4062, 0.5418, 0.4062, 0.5418, 0.4062, 1.0, 0.375, 1.0, 0.375, 0.5418, 0.375, 0.5418, 0.375, 1.0, 0.3438, 1.0, 0.3438, 0.5418, 0.3438, 0.5418, 0.3438, 1.0, 0.3125, 1.0, 0.3125, 0.5418, 0.3125, 0.5418, 0.3125, 1.0, 0.2812, 1.0, 0.2812, 0.5418, 0.2812, 0.5418, 0.2812, 1.0, 0.25, 1.0, 0.25, 0.5418, 0.25, 0.5418, 0.25, 1.0, 0.2188, 1.0, 0.2188, 0.5418, 0.2188, 0.5418, 0.2188, 1.0, 0.1875, 1.0, 0.1875, 0.5418, 0.1875, 0.5418, 0.1875, 1.0, 0.1562, 1.0, 0.1562, 0.5418, 0.1562, 0.5418, 0.1562, 1.0, 0.125, 1.0, 0.125, 0.5418, 0.125, 0.5418, 0.125, 1.0, 0.09375, 1.0, 0.09375, 0.5418, 0.09375, 0.5418, 0.09375, 1.0, 0.0625, 1.0, 0.0625, 0.5418, 0.2968, 0.4854, 0.25, 0.49, 0.2032, 0.4854, 0.1582, 0.4717, 0.1167, 0.4496, 0.08029, 0.4197, 0.05045, 0.3833, 0.02827, 0.3418, 0.01461, 0.2968, 0.01, 0.25, 0.01461, 0.2032, 0.02827, 0.1582, 0.05045, 0.1167, 0.08029, 0.08029, 0.1167, 0.05045, 0.1582, 0.02827, 0.2032, 0.01461, 0.25, 0.01, 0.2968, 0.01461, 0.3418, 0.02827, 0.3833, 0.05045, 0.4197, 0.08029, 0.4496, 0.1167, 0.4717, 0.1582, 0.4854, 0.2032, 0.49, 0.25, 0.4854, 0.2968, 0.4717, 0.3418, 0.4496, 0.3833, 0.4197, 0.4197, 0.3833, 0.4496, 0.3418, 0.4717, 0.0625, 0.5418, 0.0625, 1.0, 0.03125, 1.0, 0.03125, 0.5418, 0.03125, 0.5418, 0.03125, 1.0, 0.0, 1.0, 0.0, 0.5418, 0.75, 0.49, 0.7968, 0.4854, 0.8418, 0.4717, 0.8833, 0.4496, 0.9197, 0.4197, 0.9496, 0.3833, 0.9717, 0.3418, 0.9854, 0.2968, 0.99, 0.25, 0.9854, 0.2032, 0.9717, 0.1582, 0.9496, 0.1167, 0.9197, 0.08029, 0.8833, 0.05045, 0.8418, 0.02827, 0.7968, 0.01461, 0.75, 0.01, 0.7032, 0.01461, 0.6582, 0.02827, 0.6167, 0.05045, 0.5803, 0.08029, 0.5504, 0.1167, 0.5283, 0.1582, 0.5146, 0.2032, 0.51, 0.25, 0.5146, 0.2968, 0.5283, 0.3418, 0.5504, 0.3833, 0.5803, 0.4197, 0.6167, 0.4496, 0.6582, 0.4717, 0.7032, 0.4854, 0.03125, 0.5, 0.03125, 0.5418, 0.0, 0.5418, 0.0, 0.5, 0.0625, 0.5, 0.0625, 0.5418, 0.03125, 0.5418, 0.03125, 0.5, 0.09375, 0.5, 0.09375, 0.5418, 0.0625, 0.5418, 0.0625, 0.5, 0.125, 0.5, 0.125, 0.5418, 0.09375, 0.5418, 0.09375, 0.5, 0.1562, 0.5, 0.1562, 0.5418, 0.125, 0.5418, 0.125, 0.5, 0.1875, 0.5, 0.1875, 0.5418, 0.1562, 0.5418, 0.1562, 0.5, 0.2188, 0.5, 0.2188, 0.5418, 0.1875, 0.5418, 0.1875, 0.5, 0.25, 0.5, 0.25, 0.5418, 0.2188, 0.5418, 0.2188, 0.5, 0.2812, 0.5, 0.2812, 0.5418, 0.25, 0.5418, 0.25, 0.5, 0.3125, 0.5, 0.3125, 0.5418, 0.2812, 0.5418, 0.2812, 0.5, 0.3438, 0.5, 0.3438, 0.5418, 0.3125, 0.5418, 0.3125, 0.5, 0.375, 0.5, 0.375, 0.5418, 0.3438, 0.5418, 0.3438, 0.5, 0.4062, 0.5, 0.4062, 0.5418, 0.375, 0.5418, 0.375, 0.5, 0.4375, 0.5, 0.4375, 0.5418, 0.4062, 0.5418, 0.4062, 0.5, 0.4688, 0.5, 0.4688, 0.5418, 0.4375, 0.5418, 0.4375, 0.5, 0.5, 0.5, 0.5, 0.5418, 0.4688, 0.5418, 0.4688, 0.5, 0.5312, 0.5, 0.5312, 0.5418, 0.5, 0.5418, 0.5, 0.5, 0.5625, 0.5, 0.5625, 0.5418, 0.5312, 0.5418, 0.5312, 0.5, 0.5938, 0.5, 0.5938, 0.5418, 0.5625, 0.5418, 0.5625, 0.5, 0.625, 0.5, 0.625, 0.5418, 0.5938, 0.5418, 0.5938, 0.5, 0.6562, 0.5, 0.6562, 0.5418, 0.625, 0.5418, 0.625, 0.5, 0.6875, 0.5, 0.6875, 0.5418, 0.6562, 0.5418, 0.6562, 0.5, 0.7188, 0.5, 0.7188, 0.5418, 0.6875, 0.5418, 0.6875, 0.5, 0.75, 0.5, 0.75, 0.5418, 0.7188, 0.5418, 0.7188, 0.5, 0.7812, 0.5, 0.7812, 0.5418, 0.75, 0.5418, 0.75, 0.5, 0.8125, 0.5, 0.8125, 0.5418, 0.7812, 0.5418, 0.7812, 0.5, 0.8438, 0.5, 0.8438, 0.5418, 0.8125, 0.5418, 0.8125, 0.5, 0.875, 0.5, 0.875, 0.5418, 0.8438, 0.5418, 0.8438, 0.5, 0.9062, 0.5, 0.9062, 0.5418, 0.875, 0.5418, 0.875, 0.5, 0.9375, 0.5, 0.9375, 0.5418, 0.9062, 0.5418, 0.9062, 0.5, 0.9688, 0.5, 0.9688, 0.5418, 0.9375, 0.5418, 0.9375, 0.5, 1.0, 0.5, 1.0, 0.5418, 0.9688, 0.5418, 0.9688, 0.5, 0.375, 0.0, 0.625, 0.0, 0.625, 0.25, 0.375, 0.25, 0.375, 0.25, 0.625, 0.25, 0.625, 0.25, 0.375, 0.25, 0.375, 0.5, 0.625, 0.5, 0.625, 0.75, 0.375, 0.75, 0.625, 0.0, 0.375, 0.0, 0.375, 0.0, 0.625, 0.0, 0.125, 0.5, 0.375, 0.5, 0.375, 0.75, 0.125, 0.75, 0.625, 0.5, 0.875, 0.5, 0.875, 0.75, 0.625, 0.75, 0.875, 0.5, 0.625, 0.5, 0.625, 0.5, 0.875, 0.5, 0.625, 0.5, 0.375, 0.5, 0.375, 0.5, 0.625, 0.5, 0.375, 0.5, 0.125, 0.5, 0.125, 0.5, 0.375, 0.5, 0.875, 0.5, 0.625, 0.5, 0.625, 0.5, 0.875, 0.5, 0.625, 0.5, 0.375, 0.5, 0.375, 0.5, 0.625, 0.5, 0.375, 0.25, 0.625, 0.25, 0.625, 0.25, 0.375, 0.25, 0.625, 0.5, 0.375, 0.5, 0.375, 0.5, 0.625, 0.5, 0.375, 0.5, 0.125, 0.5, 0.125, 0.5, 0.375, 0.5, 0.875, 0.5, 0.625, 0.5, 0.625, 0.5, 0.875, 0.5, 0.375, 0.5, 0.125, 0.5, 0.125, 0.5, 0.375, 0.5, 0.875, 0.5, 0.625, 0.5, 0.625, 0.5, 0.875, 0.5, 0.375, 0.25, 0.625, 0.25, 0.625, 0.25, 0.375, 0.25, 1.001, 0.0001383, 1.001, 1.003, -0.001114, 1.001, -0.001471, -0.002158, 0.375, 0.25, 0.625, 0.25, 0.625, 0.25, 0.375, 0.25, 0.625, 0.5, 0.375, 0.5, 0.375, 0.5, 0.625, 0.5, 0.375, 0.5, 0.125, 0.5, 0.125, 0.5, 0.375, 0.5, 0.625, 0.75, 0.875, 0.75, 0.875, 0.75, 0.625, 0.75, 0.125, 0.75, 0.375, 0.75, 0.375, 0.75, 0.125, 0.75, 0.625, 0.75, 0.875, 0.75, 0.875, 0.75, 0.625, 0.75, 0.375, 0.75, 0.625, 0.75, 0.625, 0.75, 0.375, 0.75, 0.125, 0.75, 0.375, 0.75, 0.375, 0.75, 0.125, 0.75, 0.375, 0.75, 0.625, 0.75, 0.625, 0.75, 0.375, 0.75, 0.125, 0.75, 0.375, 0.75, 0.375, 0.75, 0.125, 0.75, 0.625, 0.0, 0.375, 0.0, 0.375, 0.0, 0.625, 0.0, 1.002, -0.009707, 1.004, 0.9912, -0.001866, 1.0, -0.003524, -0.0005578, 0.625, 0.0, 0.375, 0.0, 0.375, 0.0, 0.625, 0.0, 0.625, 0.75, 0.875, 0.75, 0.875, 0.75, 0.625, 0.75, 0.375, 0.75, 0.625, 0.75, 0.625, 0.75, 0.375, 0.75])
me_cylinder_003.materials.append(mat_frame)
me_cylinder_003.materials.append(mat_cot)
me_cylinder_003.materials.append(mat_screen)
me_cylinder_003.materials.append(mat_screen1)
me_cylinder_003.materials.append(mat_creen2)
me_cylinder_003.materials.append(mat_screen3_001)
me_cylinder_003.use_remesh_fix_poles = True
me_cylinder_003.use_remesh_preserve_attributes = False
me_cylinder_003.use_mirror_vertex_groups = False
me_cylinder_003.update()

# ---- objects
ob_cylinder = bpy.data.objects.new('Cylinder', me_cylinder_001)
ob_cylinder_001 = bpy.data.objects.new('Cylinder.001', me_cylinder_002)
ob_cylinder_002 = bpy.data.objects.new('Cylinder.002', me_cylinder_003)

# ---- transforms, parenting, visibility, modifiers, constraints
ob_cylinder.location = (0.0, 0.0, 0.0)
ob_cylinder.scale = (0.75, 0.75, 1.0)
ob_cylinder.lineart.crease_threshold = 0.0
_m = ob_cylinder.modifiers.new('Decimate', 'DECIMATE')
_m.ratio = 0.5
ob_cylinder_001.location = (3.74, 0.0, 0.0)
ob_cylinder_001.scale = (0.75, 0.75, 1.0)
ob_cylinder_001.lineart.crease_threshold = 0.0
_m = ob_cylinder_001.modifiers.new('Decimate', 'DECIMATE')
_m.ratio = 0.5
ob_cylinder_002.location = (7.614, 0.0, 0.0)
ob_cylinder_002.scale = (0.75, 0.75, 1.0)
ob_cylinder_002.lineart.crease_threshold = 0.0
_m = ob_cylinder_002.modifiers.new('Decimate', 'DECIMATE')
_m.ratio = 0.5

# ---- collection membership
col_collection.objects.link(ob_cylinder)
col_collection.objects.link(ob_cylinder_001)
col_collection.objects.link(ob_cylinder_002)

# ---- scene / render settings (as saved in the file)
scene.frame_start = 1; scene.frame_end = 250; scene.frame_set(5)
scene.render.engine = 'BLENDER_EEVEE_NEXT'
scene.cycles.use_denoising = False
scene.cycles.samples = 128
scene.cycles.sampling_pattern = 'TABULATED_SOBOL'
scene.cycles.use_adaptive_sampling = False
scene.cycles.use_light_tree = False
scene.view_settings.view_transform = 'Filmic'
bpy.context.view_layer.update()

# ---- added for rendering (the .blend has no active camera and no usable light): camera, sun
cam_auto = bpy.data.cameras.new('AutoCamera')
cam_auto.lens = 50.0
cam_auto.sensor_width = 36.0
cam_auto.clip_end = 1000.0
ob_auto_camera = bpy.data.objects.new('AutoCamera', cam_auto)
scene.collection.objects.link(ob_auto_camera)
ob_auto_camera.location = (14.6689, -13.0407, 10.1955)
ob_auto_camera.rotation_euler = (1.09748, -7.21219e-08, 0.694738)
scene.camera = ob_auto_camera
light_auto_sun = bpy.data.lights.new('AutoSun', 'SUN')
light_auto_sun.energy = 3.0
light_auto_sun.angle = 0.0523599
ob_auto_sun = bpy.data.objects.new('AutoSun', light_auto_sun)
scene.collection.objects.link(ob_auto_sun)
ob_auto_sun.rotation_euler = (0.872665, 0.174533, 0.523599)
bpy.context.view_layer.update()

